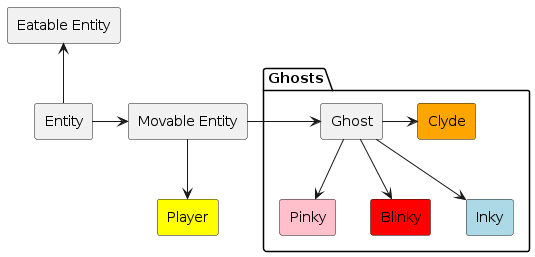

The diagram above was rendered by PlantUML. Its source (embedded in the PNG):
@startuml inheritance_schema

rectangle "Entity" as entity
rectangle "Movable Entity" as movable
rectangle "Eatable Entity" as eatable
rectangle "Player" as player #Yellow
package "Ghosts" {
    rectangle "Ghost" as ghost
    rectangle "Pinky" as pinky #Pink
    rectangle "Blinky" as blinky #Red
    rectangle "Inky" as inky #LightBlue
    rectangle "Clyde" as clyde #Orange
}

entity -r-> movable
entity -u-> eatable
movable -d-> player
movable -> ghost
ghost -d-> inky
ghost -d-> blinky
ghost -d-> pinky
ghost -> clyde

@enduml